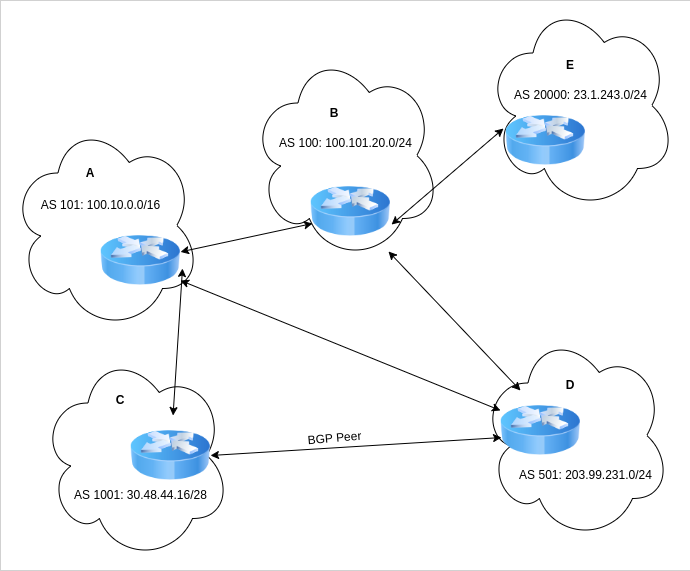

The diagram above was exported from draw.io. Its source (the exported page's mxGraphModel, read from the mxfile embedded in the PNG):
<mxGraphModel dx="1434" dy="963" grid="1" gridSize="10" guides="1" tooltips="1" connect="1" arrows="1" fold="1" page="1" pageScale="1" pageWidth="827" pageHeight="1169" math="0" shadow="0">
  <root>
    <mxCell id="0" />
    <mxCell id="1" parent="0" />
    <mxCell id="y3tUfd6W200wutcyGQ_f-1" value="" style="rounded=0;whiteSpace=wrap;html=1;strokeWidth=0;" vertex="1" parent="1">
      <mxGeometry x="90" y="50" width="690" height="570" as="geometry" />
    </mxCell>
    <mxCell id="VXh8yNj6S6My72j2oBhV-26" value="" style="ellipse;shape=cloud;whiteSpace=wrap;html=1;" parent="1" vertex="1">
      <mxGeometry x="575" y="50" width="190" height="210" as="geometry" />
    </mxCell>
    <mxCell id="VXh8yNj6S6My72j2oBhV-25" value="" style="ellipse;shape=cloud;whiteSpace=wrap;html=1;" parent="1" vertex="1">
      <mxGeometry x="570" y="380" width="190" height="210" as="geometry" />
    </mxCell>
    <mxCell id="VXh8yNj6S6My72j2oBhV-24" value="" style="ellipse;shape=cloud;whiteSpace=wrap;html=1;" parent="1" vertex="1">
      <mxGeometry x="130" y="400" width="190" height="210" as="geometry" />
    </mxCell>
    <mxCell id="VXh8yNj6S6My72j2oBhV-22" value="" style="ellipse;shape=cloud;whiteSpace=wrap;html=1;" parent="1" vertex="1">
      <mxGeometry x="100" y="170" width="190" height="210" as="geometry" />
    </mxCell>
    <mxCell id="VXh8yNj6S6My72j2oBhV-20" value="" style="ellipse;shape=cloud;whiteSpace=wrap;html=1;" parent="1" vertex="1">
      <mxGeometry x="340" y="100" width="190" height="210" as="geometry" />
    </mxCell>
    <mxCell id="VXh8yNj6S6My72j2oBhV-1" value="" style="image;html=1;image=img/lib/clip_art/networking/Router_Icon_128x128.png" parent="1" vertex="1">
      <mxGeometry x="190" y="270" width="80" height="80" as="geometry" />
    </mxCell>
    <mxCell id="VXh8yNj6S6My72j2oBhV-2" value="" style="image;html=1;image=img/lib/clip_art/networking/Router_Icon_128x128.png" parent="1" vertex="1">
      <mxGeometry x="400" y="221" width="80" height="80" as="geometry" />
    </mxCell>
    <mxCell id="VXh8yNj6S6My72j2oBhV-3" value="" style="image;html=1;image=img/lib/clip_art/networking/Router_Icon_128x128.png" parent="1" vertex="1">
      <mxGeometry x="595" y="150" width="80" height="80" as="geometry" />
    </mxCell>
    <mxCell id="VXh8yNj6S6My72j2oBhV-4" value="" style="image;html=1;image=img/lib/clip_art/networking/Router_Icon_128x128.png" parent="1" vertex="1">
      <mxGeometry x="590" y="440" width="80" height="80" as="geometry" />
    </mxCell>
    <mxCell id="VXh8yNj6S6My72j2oBhV-5" value="" style="image;html=1;image=img/lib/clip_art/networking/Router_Icon_128x128.png" parent="1" vertex="1">
      <mxGeometry x="220" y="465" width="80" height="80" as="geometry" />
    </mxCell>
    <mxCell id="VXh8yNj6S6My72j2oBhV-11" value="" style="endArrow=classic;startArrow=classic;html=1;rounded=0;entryX=0.013;entryY=0.588;entryDx=0;entryDy=0;entryPerimeter=0;exitX=1;exitY=0.5;exitDx=0;exitDy=0;" parent="1" source="VXh8yNj6S6My72j2oBhV-5" target="VXh8yNj6S6My72j2oBhV-4" edge="1">
      <mxGeometry width="50" height="50" relative="1" as="geometry">
        <mxPoint x="390" y="520" as="sourcePoint" />
        <mxPoint x="440" y="470" as="targetPoint" />
      </mxGeometry>
    </mxCell>
    <mxCell id="VXh8yNj6S6My72j2oBhV-14" value="" style="endArrow=classic;startArrow=classic;html=1;rounded=0;entryX=0.025;entryY=0.65;entryDx=0;entryDy=0;entryPerimeter=0;" parent="1" source="VXh8yNj6S6My72j2oBhV-1" target="VXh8yNj6S6My72j2oBhV-2" edge="1">
      <mxGeometry width="50" height="50" relative="1" as="geometry">
        <mxPoint x="390" y="520" as="sourcePoint" />
        <mxPoint x="440" y="470" as="targetPoint" />
      </mxGeometry>
    </mxCell>
    <mxCell id="VXh8yNj6S6My72j2oBhV-15" value="" style="endArrow=classic;startArrow=classic;html=1;rounded=0;entryX=0;entryY=0.25;entryDx=0;entryDy=0;exitX=1;exitY=0.75;exitDx=0;exitDy=0;" parent="1" source="VXh8yNj6S6My72j2oBhV-1" target="VXh8yNj6S6My72j2oBhV-4" edge="1">
      <mxGeometry width="50" height="50" relative="1" as="geometry">
        <mxPoint x="390" y="520" as="sourcePoint" />
        <mxPoint x="440" y="470" as="targetPoint" />
      </mxGeometry>
    </mxCell>
    <mxCell id="VXh8yNj6S6My72j2oBhV-17" value="" style="endArrow=classic;startArrow=classic;html=1;rounded=0;entryX=1.025;entryY=0.6;entryDx=0;entryDy=0;entryPerimeter=0;" parent="1" source="VXh8yNj6S6My72j2oBhV-5" target="VXh8yNj6S6My72j2oBhV-1" edge="1">
      <mxGeometry width="50" height="50" relative="1" as="geometry">
        <mxPoint x="390" y="520" as="sourcePoint" />
        <mxPoint x="440" y="470" as="targetPoint" />
      </mxGeometry>
    </mxCell>
    <mxCell id="VXh8yNj6S6My72j2oBhV-18" value="" style="endArrow=classic;startArrow=classic;html=1;rounded=0;entryX=1.013;entryY=0.663;entryDx=0;entryDy=0;entryPerimeter=0;exitX=-0.025;exitY=0.35;exitDx=0;exitDy=0;exitPerimeter=0;" parent="1" source="VXh8yNj6S6My72j2oBhV-3" target="VXh8yNj6S6My72j2oBhV-2" edge="1">
      <mxGeometry width="50" height="50" relative="1" as="geometry">
        <mxPoint x="390" y="520" as="sourcePoint" />
        <mxPoint x="440" y="470" as="targetPoint" />
      </mxGeometry>
    </mxCell>
    <mxCell id="VXh8yNj6S6My72j2oBhV-19" value="" style="endArrow=classic;startArrow=classic;html=1;rounded=0;exitX=0.25;exitY=0;exitDx=0;exitDy=0;" parent="1" source="VXh8yNj6S6My72j2oBhV-4" target="VXh8yNj6S6My72j2oBhV-2" edge="1">
      <mxGeometry width="50" height="50" relative="1" as="geometry">
        <mxPoint x="390" y="520" as="sourcePoint" />
        <mxPoint x="440" y="470" as="targetPoint" />
      </mxGeometry>
    </mxCell>
    <mxCell id="VXh8yNj6S6My72j2oBhV-27" value="AS 100: 100.101.20.0/24" style="text;html=1;align=center;verticalAlign=middle;resizable=0;points=[];autosize=1;strokeColor=none;fillColor=none;" parent="1" vertex="1">
      <mxGeometry x="355" y="178" width="160" height="30" as="geometry" />
    </mxCell>
    <mxCell id="VXh8yNj6S6My72j2oBhV-28" value="AS 101: 100.10.0.0/16" style="text;html=1;align=center;verticalAlign=middle;resizable=0;points=[];autosize=1;strokeColor=none;fillColor=none;" parent="1" vertex="1">
      <mxGeometry x="120" y="240" width="140" height="30" as="geometry" />
    </mxCell>
    <mxCell id="VXh8yNj6S6My72j2oBhV-29" value="AS 1001: 30.48.44.16/28" style="text;html=1;align=center;verticalAlign=middle;resizable=0;points=[];autosize=1;strokeColor=none;fillColor=none;" parent="1" vertex="1">
      <mxGeometry x="150" y="530" width="160" height="30" as="geometry" />
    </mxCell>
    <mxCell id="VXh8yNj6S6My72j2oBhV-30" value="AS 501: 203.99.231.0/24" style="text;html=1;align=center;verticalAlign=middle;resizable=0;points=[];autosize=1;strokeColor=none;fillColor=none;" parent="1" vertex="1">
      <mxGeometry x="595" y="510" width="160" height="30" as="geometry" />
    </mxCell>
    <mxCell id="VXh8yNj6S6My72j2oBhV-31" value="AS 20000: 23.1.243.0/24" style="text;html=1;align=center;verticalAlign=middle;resizable=0;points=[];autosize=1;strokeColor=none;fillColor=none;" parent="1" vertex="1">
      <mxGeometry x="590" y="130" width="160" height="30" as="geometry" />
    </mxCell>
    <mxCell id="y3tUfd6W200wutcyGQ_f-2" value="E" style="text;html=1;strokeColor=none;fillColor=none;align=center;verticalAlign=middle;whiteSpace=wrap;rounded=0;fontStyle=1" vertex="1" parent="1">
      <mxGeometry x="650" y="100" width="20" height="30" as="geometry" />
    </mxCell>
    <mxCell id="y3tUfd6W200wutcyGQ_f-3" value="B" style="text;html=1;strokeColor=none;fillColor=none;align=center;verticalAlign=middle;whiteSpace=wrap;rounded=0;fontStyle=1" vertex="1" parent="1">
      <mxGeometry x="414" y="148" width="20" height="30" as="geometry" />
    </mxCell>
    <mxCell id="y3tUfd6W200wutcyGQ_f-4" value="A" style="text;html=1;strokeColor=none;fillColor=none;align=center;verticalAlign=middle;whiteSpace=wrap;rounded=0;fontStyle=1" vertex="1" parent="1">
      <mxGeometry x="170" y="208" width="20" height="30" as="geometry" />
    </mxCell>
    <mxCell id="y3tUfd6W200wutcyGQ_f-5" value="C" style="text;html=1;strokeColor=none;fillColor=none;align=center;verticalAlign=middle;whiteSpace=wrap;rounded=0;fontStyle=1" vertex="1" parent="1">
      <mxGeometry x="200" y="435" width="20" height="30" as="geometry" />
    </mxCell>
    <mxCell id="y3tUfd6W200wutcyGQ_f-6" value="D" style="text;html=1;strokeColor=none;fillColor=none;align=center;verticalAlign=middle;whiteSpace=wrap;rounded=0;fontStyle=1" vertex="1" parent="1">
      <mxGeometry x="650" y="420" width="20" height="30" as="geometry" />
    </mxCell>
    <mxCell id="y3tUfd6W200wutcyGQ_f-7" value="BGP Peer" style="text;html=1;align=center;verticalAlign=middle;resizable=0;points=[];autosize=1;strokeColor=none;fillColor=none;rotation=-5;" vertex="1" parent="1">
      <mxGeometry x="384" y="473" width="80" height="30" as="geometry" />
    </mxCell>
  </root>
</mxGraphModel>